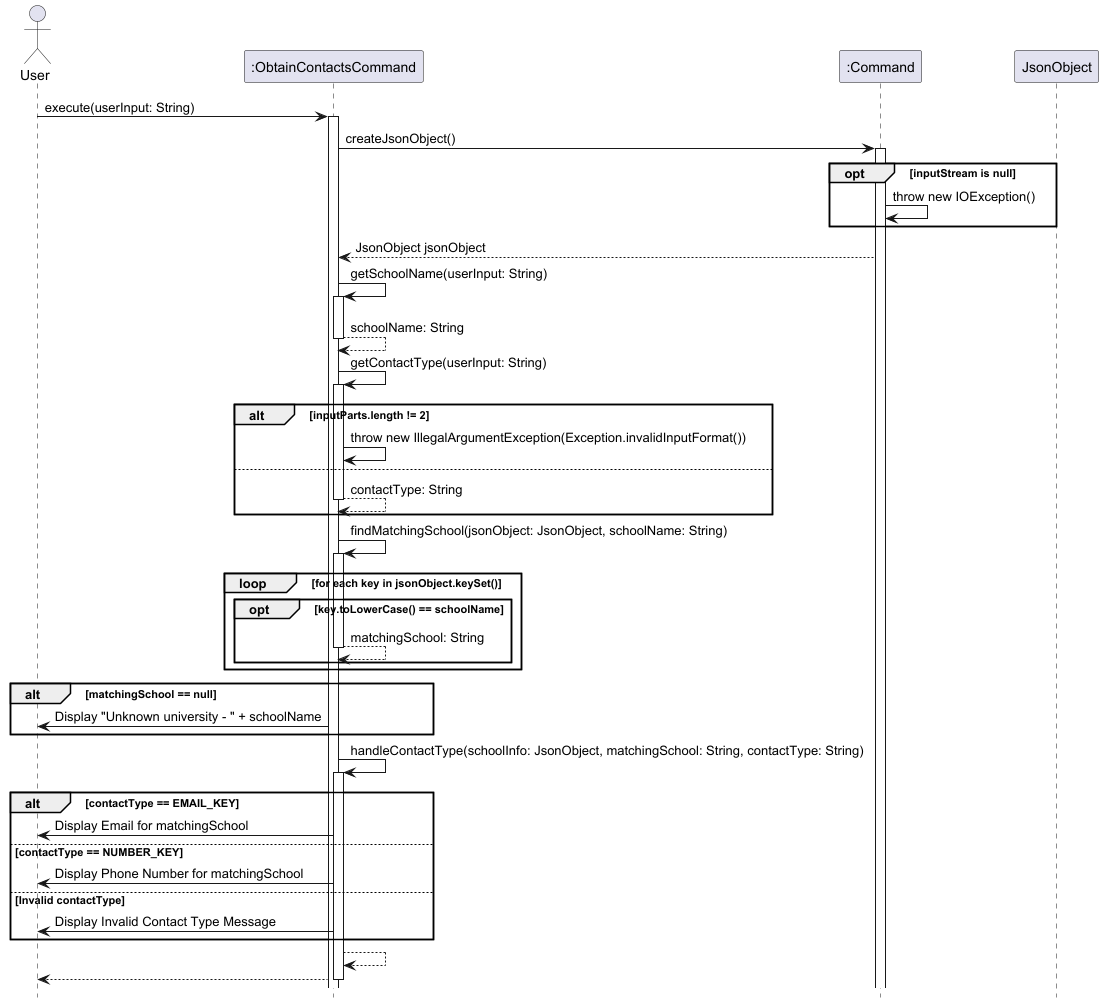

The diagram above was rendered by PlantUML. Its source (embedded in the PNG):
@startuml
hide footbox

actor User
participant ":ObtainContactsCommand" as ObtainContactsCommand
participant ":Command" as Command
participant "JsonObject" as JsonObject

User -> ObtainContactsCommand: execute(userInput: String)
activate ObtainContactsCommand

ObtainContactsCommand -> Command: createJsonObject()
activate Command

opt inputStream is null
    Command -> Command: throw new IOException()
end

Command --> ObtainContactsCommand: JsonObject jsonObject

ObtainContactsCommand -> ObtainContactsCommand: getSchoolName(userInput: String)
activate ObtainContactsCommand
return schoolName: String

ObtainContactsCommand -> ObtainContactsCommand: getContactType(userInput: String)
activate ObtainContactsCommand

alt inputParts.length != 2
    ObtainContactsCommand -> ObtainContactsCommand: throw new IllegalArgumentException(Exception.invalidInputFormat())
else
    return contactType: String
end

ObtainContactsCommand -> ObtainContactsCommand: findMatchingSchool(jsonObject: JsonObject, schoolName: String)
activate ObtainContactsCommand

loop for each key in jsonObject.keySet()
    opt key.toLowerCase() == schoolName
        return matchingSchool: String
    end
end

alt matchingSchool == null
    ObtainContactsCommand -> User: Display "Unknown university - " + schoolName
end

ObtainContactsCommand -> ObtainContactsCommand: handleContactType(schoolInfo: JsonObject, matchingSchool: String, contactType: String)
activate ObtainContactsCommand

alt contactType == EMAIL_KEY
    ObtainContactsCommand -> User: Display Email for matchingSchool
else contactType == NUMBER_KEY
    ObtainContactsCommand -> User: Display Phone Number for matchingSchool
else Invalid contactType
    ObtainContactsCommand -> User: Display Invalid Contact Type Message
end

ObtainContactsCommand --> ObtainContactsCommand
ObtainContactsCommand --> User

deactivate ObtainContactsCommand

@enduml